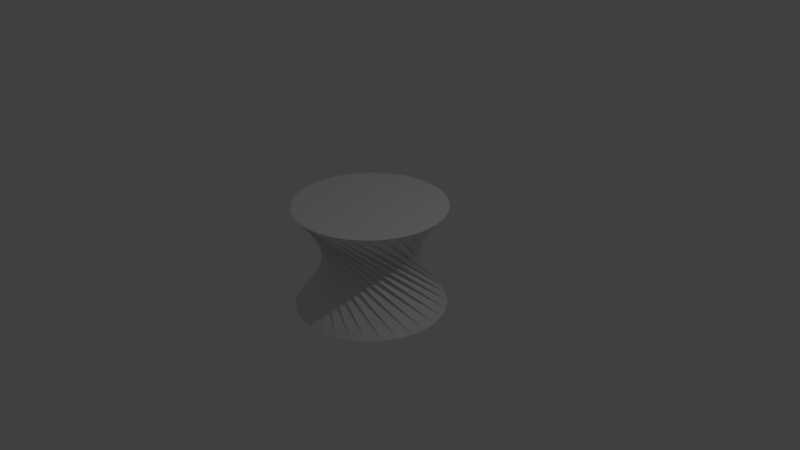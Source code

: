 # Source: hyperboloid.blend  (saved by Blender 2.79.0; exported with 4.5.12 LTS)
import bpy
from mathutils import Matrix  # noqa: F401  (used for matrix-valued properties, if any)

bpy.ops.wm.read_factory_settings(use_empty=True)
scene = bpy.context.scene
scene.name = 'Scene'

# ---- collections
col_collection_1 = bpy.data.collections.new('Collection 1'); scene.collection.children.link(col_collection_1)

# ---- world
world_world = bpy.data.worlds.new('World'); scene.world = world_world
world_world.color = (0.05088, 0.05088, 0.05088)
world_world.use_sun_shadow = False
world_world.sun_shadow_jitter_overblur = 0.0
world_world.cycles.sampling_method = 'MANUAL'

# ---- cameras
cam_camera = bpy.data.cameras.new('Camera')
cam_camera.clip_end = 100.0
cam_camera.lens = 35.0
cam_camera.sensor_width = 32.0
cam_camera.sensor_height = 18.0
cam_camera.ortho_scale = 7.314
cam_camera.dof.focus_distance = 0.0
cam_camera.dof.aperture_fstop = 128.0

# ---- lights
light_lamp = bpy.data.lights.new('Lamp', 'POINT')
light_lamp.transmission_factor = 0.0
light_lamp.cutoff_distance = 30.0
light_lamp.energy = 100.0
light_lamp.shadow_buffer_clip_start = 1.001
light_lamp.shadow_soft_size = 0.1
light_lamp.shadow_maximum_resolution = 0.006
light_lamp.use_absolute_resolution = True

# ---- meshes
me_cylinder_005 = bpy.data.meshes.new('Cylinder.005')
me_cylinder_005.from_pydata([(-0.9257, -0.3784, -1.0), (0.0, 1.0, 1.0), (-0.9817, -0.1905, -1.0), (0.1951, 0.9808, 1.0), (-1.0, 0.004676, -1.0), (0.3827, 0.9239, 1.0), (-0.9799, 0.1997, -1.0), (0.5556, 0.8315, 1.0), (-0.9221, 0.387, -1.0), (0.7071, 0.7071, 1.0), (-0.8289, 0.5595, -1.0), (0.8315, 0.5556, 1.0), (-0.7038, 0.7104, -1.0), (0.9239, 0.3827, 1.0), (-0.5517, 0.8341, -1.0), (0.9808, 0.1951, 1.0), (-0.3784, 0.9257, -1.0), (1.0, 7.55e-08, 1.0), (-0.1905, 0.9817, -1.0), (0.9808, -0.1951, 1.0), (0.004676, 1.0, -1.0), (0.9239, -0.3827, 1.0), (0.1997, 0.9799, -1.0), (0.8315, -0.5556, 1.0), (0.387, 0.9221, -1.0), (0.7071, -0.7071, 1.0), (0.5595, 0.8289, -1.0), (0.5556, -0.8315, 1.0), (0.7104, 0.7038, -1.0), (0.3827, -0.9239, 1.0), (0.8341, 0.5517, -1.0), (0.1951, -0.9808, 1.0), (0.9257, 0.3784, -1.0), (-3.258e-07, -1.0, 1.0), (0.9817, 0.1905, -1.0), (-0.1951, -0.9808, 1.0), (1.0, -0.004675, -1.0), (-0.3827, -0.9239, 1.0), (0.9799, -0.1997, -1.0), (-0.5556, -0.8315, 1.0), (0.9221, -0.387, -1.0), (-0.7071, -0.7071, 1.0), (0.8289, -0.5595, -1.0), (-0.8315, -0.5556, 1.0), (0.7038, -0.7104, -1.0), (-0.9239, -0.3827, 1.0), (0.5517, -0.8341, -1.0), (-0.9808, -0.1951, 1.0), (0.3784, -0.9257, -1.0), (-1.0, 9.656e-07, 1.0), (0.1905, -0.9817, -1.0), (-0.9808, 0.1951, 1.0), (-0.004676, -1.0, -1.0), (-0.9239, 0.3827, 1.0), (-0.1997, -0.9799, -1.0), (-0.8315, 0.5556, 1.0), (-0.387, -0.9221, -1.0), (-0.7071, 0.7071, 1.0), (-0.5595, -0.8289, -1.0), (-0.5556, 0.8315, 1.0), (-0.7104, -0.7038, -1.0), (-0.3827, 0.9239, 1.0), (-0.8341, -0.5517, -1.0), (-0.1951, 0.9808, 1.0)], [], [(0, 1, 3, 2), (2, 3, 5, 4), (4, 5, 7, 6), (6, 7, 9, 8), (8, 9, 11, 10), (10, 11, 13, 12), (12, 13, 15, 14), (14, 15, 17, 16), (16, 17, 19, 18), (18, 19, 21, 20), (20, 21, 23, 22), (22, 23, 25, 24), (24, 25, 27, 26), (26, 27, 29, 28), (28, 29, 31, 30), (30, 31, 33, 32), (32, 33, 35, 34), (34, 35, 37, 36), (36, 37, 39, 38), (38, 39, 41, 40), (40, 41, 43, 42), (42, 43, 45, 44), (44, 45, 47, 46), (46, 47, 49, 48), (48, 49, 51, 50), (50, 51, 53, 52), (52, 53, 55, 54), (54, 55, 57, 56), (56, 57, 59, 58), (58, 59, 61, 60), (3, 1, 63, 61, 59, 57, 55, 53, 51, 49, 47, 45, 43, 41, 39, 37, 35, 33, 31, 29, 27, 25, 23, 21, 19, 17, 15, 13, 11, 9, 7, 5), (60, 61, 63, 62), (62, 63, 1, 0), (0, 2, 4, 6, 8, 10, 12, 14, 16, 18, 20, 22, 24, 26, 28, 30, 32, 34, 36, 38, 40, 42, 44, 46, 48, 50, 52, 54, 56, 58, 60, 62)])
me_cylinder_005.use_remesh_preserve_volume = False
me_cylinder_005.use_remesh_preserve_attributes = False
me_cylinder_005.use_mirror_vertex_groups = False
me_cylinder_005.update()

# ---- objects
ob_cylinder = bpy.data.objects.new('Cylinder', me_cylinder_005)
ob_lamp = bpy.data.objects.new('Lamp', light_lamp)
ob_camera = bpy.data.objects.new('Camera', cam_camera)

# ---- transforms, parenting, visibility, modifiers, constraints
ob_cylinder.location = (0.004135, 0.02496, 0.007694)
ob_cylinder.scale = (1.0, 1.0, 0.6949)
ob_cylinder.lineart.crease_threshold = 0.0
ob_lamp.location = (4.076, 1.005, 5.904)
ob_lamp.rotation_euler = (0.6503, 0.05522, 1.866)
ob_lamp.lock_rotations_4d = False
ob_lamp.empty_display_type = 'ARROWS'
ob_lamp.color = (0.0, 0.0, 0.0, 0.0)
ob_lamp.lineart.crease_threshold = 0.0
ob_camera.location = (7.481, -6.508, 5.344)
ob_camera.rotation_euler = (1.109, 0.0, 0.8149)
ob_camera.lock_rotations_4d = False
ob_camera.empty_display_type = 'ARROWS'
ob_camera.color = (0.0, 0.0, 0.0, 0.0)
ob_camera.display_type = 'WIRE'
ob_camera.lineart.crease_threshold = 0.0

# ---- collection membership
col_collection_1.objects.link(ob_cylinder)
col_collection_1.objects.link(ob_lamp)
col_collection_1.objects.link(ob_camera)

# ---- scene / render settings (as saved in the file)
scene.camera = ob_camera
scene.frame_start = 1; scene.frame_end = 250; scene.frame_set(1)
scene.render.engine = 'BLENDER_EEVEE_NEXT'
scene.render.resolution_percentage = 50
scene.render.dither_intensity = 0.0
scene.cycles.use_denoising = False
scene.cycles.samples = 128
scene.cycles.sampling_pattern = 'TABULATED_SOBOL'
scene.cycles.use_adaptive_sampling = False
scene.cycles.use_light_tree = False
scene.cycles.blur_glossy = 0.0
scene.cycles.sample_clamp_indirect = 0.0
scene.view_settings.view_transform = 'Standard'
bpy.context.view_layer.update()
